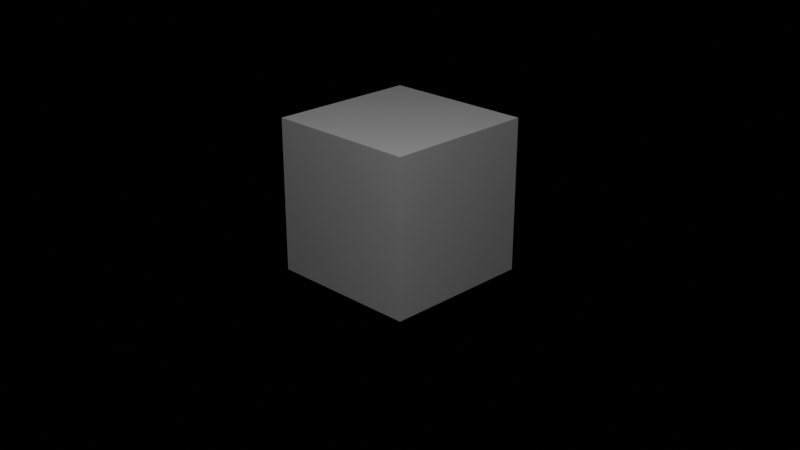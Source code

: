 # Source: valve.blend  (saved by Blender 5.0.119; exported with 4.5.12 LTS)
import bpy
from mathutils import Matrix  # noqa: F401  (used for matrix-valued properties, if any)

bpy.ops.wm.read_factory_settings(use_empty=True)
scene = bpy.context.scene
scene.name = 'Scene'

# ---- cameras
cam_camera = bpy.data.cameras.new('Camera')

# ---- lights
light_area = bpy.data.lights.new('Area', 'AREA')
light_area.energy = 100.0
light_area.size = 1.0
light_area.size_y = 1.0

# ---- meshes
me_valve = bpy.data.meshes.new('valve')
me_valve.from_pydata([(0.0, 0.0, 0.0), (1.0, 0.0, 0.0), (1.0, 1.0, 0.0), (0.0, 1.0, 0.0), (0.0, 0.0, 1.0), (1.0, 0.0, 1.0), (1.0, 1.0, 1.0), (0.0, 1.0, 1.0)], [], [(0, 1, 2, 3), (4, 7, 6, 5), (0, 4, 5, 1), (1, 5, 6, 2), (2, 6, 7, 3), (3, 7, 4, 0)])
me_valve.update()

# ---- objects
ob_valve = bpy.data.objects.new('valve', me_valve)
ob_camera = bpy.data.objects.new('Camera', cam_camera)
ob_area = bpy.data.objects.new('Area', light_area)

# ---- transforms, parenting, visibility, modifiers, constraints
ob_valve.location = (0.0, 0.0, 0.0)
ob_valve.rotation_euler = (1.571, -0.0, 0.0)
ob_camera.location = (5.0, -5.0, 3.0)
ob_camera.rotation_euler = (1.17, -2.131e-08, 0.7854)
ob_area.location = (3.0, -3.0, 5.0)

# ---- collection membership
scene.collection.objects.link(ob_valve)
scene.collection.objects.link(ob_camera)
scene.collection.objects.link(ob_area)

# ---- scene / render settings (as saved in the file)
scene.camera = ob_camera
scene.frame_start = 1; scene.frame_end = 250; scene.frame_set(1)
scene.render.engine = 'BLENDER_EEVEE_NEXT'
scene.render.bake_bias = 0.0
scene.render.bake_samples = 0
scene.cycles.sampling_pattern = 'TABULATED_SOBOL'
scene.eevee.use_volume_custom_range = False
bpy.context.view_layer.update()
